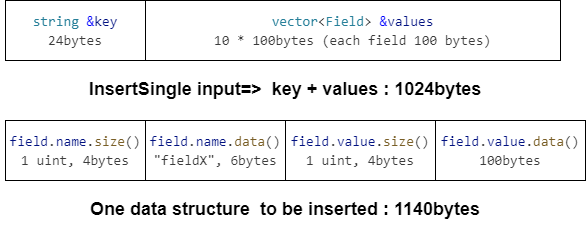

The diagram above was exported from draw.io. Its source (the exported page's mxGraphModel, read from the mxfile embedded in the PNG):
<mxGraphModel dx="754" dy="451" grid="1" gridSize="10" guides="1" tooltips="1" connect="1" arrows="1" fold="1" page="1" pageScale="1" pageWidth="827" pageHeight="1169" math="0" shadow="0">
  <root>
    <mxCell id="0" />
    <mxCell id="1" parent="0" />
    <mxCell id="2" value="&lt;div style=&quot;color: rgb(59, 59, 59); background-color: rgb(255, 255, 255); font-family: Consolas, &amp;quot;Courier New&amp;quot;, monospace; font-size: 14px; line-height: 19px; white-space: pre;&quot;&gt;&lt;span style=&quot;color: rgb(0, 16, 128);&quot;&gt;field&lt;/span&gt;&lt;span style=&quot;color: rgb(59, 59, 59);&quot;&gt;.&lt;/span&gt;&lt;span style=&quot;color: rgb(0, 16, 128);&quot;&gt;name&lt;/span&gt;&lt;span style=&quot;color: rgb(59, 59, 59);&quot;&gt;.&lt;/span&gt;&lt;span style=&quot;color: rgb(121, 94, 38);&quot;&gt;size&lt;/span&gt;&lt;span style=&quot;color: rgb(59, 59, 59);&quot;&gt;()&lt;/span&gt;&lt;/div&gt;&lt;div style=&quot;color: rgb(59, 59, 59); background-color: rgb(255, 255, 255); font-family: Consolas, &amp;quot;Courier New&amp;quot;, monospace; font-size: 14px; line-height: 19px; white-space: pre;&quot;&gt;&lt;span style=&quot;color: rgb(59, 59, 59);&quot;&gt;1 uint, 4bytes&lt;/span&gt;&lt;/div&gt;" style="rounded=0;whiteSpace=wrap;html=1;" parent="1" vertex="1">
      <mxGeometry x="45" y="220" width="140" height="60" as="geometry" />
    </mxCell>
    <mxCell id="3" value="&lt;div style=&quot;color: rgb(59, 59, 59); background-color: rgb(255, 255, 255); font-family: Consolas, &amp;quot;Courier New&amp;quot;, monospace; font-size: 14px; line-height: 19px; white-space: pre;&quot;&gt;&lt;div style=&quot;color: rgb(59, 59, 59); line-height: 19px;&quot;&gt;&lt;span style=&quot;color: #001080;&quot;&gt;field&lt;/span&gt;&lt;span style=&quot;color: #3b3b3b;&quot;&gt;.&lt;/span&gt;&lt;span style=&quot;color: #001080;&quot;&gt;name&lt;/span&gt;&lt;span style=&quot;color: #3b3b3b;&quot;&gt;.&lt;/span&gt;&lt;span style=&quot;color: #795e26;&quot;&gt;data&lt;/span&gt;&lt;span style=&quot;color: #3b3b3b;&quot;&gt;()&lt;/span&gt;&lt;/div&gt;&lt;/div&gt;&lt;div style=&quot;color: rgb(59, 59, 59); background-color: rgb(255, 255, 255); font-family: Consolas, &amp;quot;Courier New&amp;quot;, monospace; font-size: 14px; line-height: 19px; white-space: pre;&quot;&gt;&lt;span style=&quot;color: rgb(59, 59, 59);&quot;&gt;&quot;fieldX&quot;, 6bytes&lt;/span&gt;&lt;/div&gt;" style="rounded=0;whiteSpace=wrap;html=1;" parent="1" vertex="1">
      <mxGeometry x="185" y="220" width="140" height="60" as="geometry" />
    </mxCell>
    <mxCell id="4" value="&lt;div style=&quot;color: rgb(59, 59, 59); background-color: rgb(255, 255, 255); font-family: Consolas, &amp;quot;Courier New&amp;quot;, monospace; font-size: 14px; line-height: 19px; white-space: pre;&quot;&gt;&lt;div style=&quot;color: rgb(59, 59, 59); line-height: 19px;&quot;&gt;&lt;div style=&quot;color: rgb(59, 59, 59); line-height: 19px;&quot;&gt;&lt;span style=&quot;color: rgb(0, 16, 128);&quot;&gt;field&lt;/span&gt;&lt;span style=&quot;color: rgb(59, 59, 59);&quot;&gt;.&lt;/span&gt;&lt;span style=&quot;color: rgb(0, 16, 128);&quot;&gt;value&lt;/span&gt;&lt;span style=&quot;color: rgb(59, 59, 59);&quot;&gt;.&lt;/span&gt;&lt;span style=&quot;color: rgb(121, 94, 38);&quot;&gt;size&lt;/span&gt;&lt;span style=&quot;color: rgb(59, 59, 59);&quot;&gt;()&lt;/span&gt;&lt;/div&gt;&lt;/div&gt;&lt;/div&gt;&lt;div style=&quot;color: rgb(59, 59, 59); background-color: rgb(255, 255, 255); font-family: Consolas, &amp;quot;Courier New&amp;quot;, monospace; font-size: 14px; line-height: 19px; white-space: pre;&quot;&gt;&lt;span style=&quot;color: rgb(59, 59, 59);&quot;&gt;1 uint, 4bytes&lt;/span&gt;&lt;/div&gt;" style="rounded=0;whiteSpace=wrap;html=1;" parent="1" vertex="1">
      <mxGeometry x="325" y="220" width="150" height="60" as="geometry" />
    </mxCell>
    <mxCell id="5" value="&lt;div style=&quot;color: rgb(59, 59, 59); background-color: rgb(255, 255, 255); font-family: Consolas, &amp;quot;Courier New&amp;quot;, monospace; font-size: 14px; line-height: 19px; white-space: pre;&quot;&gt;&lt;div style=&quot;color: rgb(59, 59, 59); line-height: 19px;&quot;&gt;&lt;div style=&quot;color: rgb(59, 59, 59); line-height: 19px;&quot;&gt;&lt;div style=&quot;color: rgb(59, 59, 59); line-height: 19px;&quot;&gt;&lt;span style=&quot;color: #001080;&quot;&gt;field&lt;/span&gt;&lt;span style=&quot;color: #3b3b3b;&quot;&gt;.&lt;/span&gt;&lt;span style=&quot;color: #001080;&quot;&gt;value&lt;/span&gt;&lt;span style=&quot;color: #3b3b3b;&quot;&gt;.&lt;/span&gt;&lt;span style=&quot;color: #795e26;&quot;&gt;data&lt;/span&gt;&lt;span style=&quot;color: #3b3b3b;&quot;&gt;()&lt;/span&gt;&lt;/div&gt;&lt;/div&gt;&lt;/div&gt;&lt;/div&gt;&lt;div style=&quot;color: rgb(59, 59, 59); background-color: rgb(255, 255, 255); font-family: Consolas, &amp;quot;Courier New&amp;quot;, monospace; font-size: 14px; line-height: 19px; white-space: pre;&quot;&gt;&lt;span style=&quot;color: rgb(59, 59, 59);&quot;&gt;100bytes&lt;/span&gt;&lt;/div&gt;" style="rounded=0;whiteSpace=wrap;html=1;" parent="1" vertex="1">
      <mxGeometry x="475" y="220" width="150" height="60" as="geometry" />
    </mxCell>
    <mxCell id="7" value="&lt;h1 style=&quot;margin-top: 0px;&quot;&gt;&lt;br&gt;&lt;/h1&gt;" style="text;html=1;whiteSpace=wrap;overflow=hidden;rounded=0;" parent="1" vertex="1">
      <mxGeometry x="65" y="280" width="520" height="40" as="geometry" />
    </mxCell>
    <mxCell id="8" value="&lt;h1 style=&quot;scrollbar-color: light-dark(#e2e2e2, #4b4b4b)&lt;br/&gt;&#09;&#09;&#09;&#09;&#09;light-dark(#fbfbfb, var(--dark-panel-color)); text-align: left; margin-top: 0px;&quot;&gt;&lt;font style=&quot;font-size: 18px;&quot;&gt;One data structure&amp;nbsp; to be inserted : 1140bytes&lt;/font&gt;&lt;/h1&gt;" style="text;html=1;align=center;verticalAlign=middle;whiteSpace=wrap;rounded=0;" parent="1" vertex="1">
      <mxGeometry x="40" y="300" width="570" height="30" as="geometry" />
    </mxCell>
    <mxCell id="9" value="&lt;div style=&quot;background-color: rgb(255, 255, 255); font-family: Consolas, &amp;quot;Courier New&amp;quot;, monospace; font-size: 14px; line-height: 19px; white-space: pre; color: rgb(59, 59, 59);&quot;&gt;&lt;font color=&quot;#001080&quot;&gt;&lt;span style=&quot;color: rgb(38, 127, 153);&quot;&gt;string&lt;/span&gt;&lt;span style=&quot;color: rgb(59, 59, 59);&quot;&gt; &lt;/span&gt;&lt;span style=&quot;color: rgb(0, 0, 255);&quot;&gt;&amp;amp;&lt;/span&gt;key&lt;/font&gt;&lt;/div&gt;&lt;div style=&quot;color: rgb(59, 59, 59); background-color: rgb(255, 255, 255); font-family: Consolas, &amp;quot;Courier New&amp;quot;, monospace; font-size: 14px; line-height: 19px; white-space: pre;&quot;&gt;&lt;span style=&quot;color: rgb(59, 59, 59);&quot;&gt;24bytes&lt;/span&gt;&lt;/div&gt;" style="rounded=0;whiteSpace=wrap;html=1;" parent="1" vertex="1">
      <mxGeometry x="45" y="100" width="140" height="60" as="geometry" />
    </mxCell>
    <mxCell id="11" value="&lt;h1 style=&quot;scrollbar-color: light-dark(#e2e2e2, #4b4b4b)&lt;br/&gt;&#09;&#09;&#09;&#09;&#09;light-dark(#fbfbfb, var(--dark-panel-color)); text-align: left; margin-top: 0px;&quot;&gt;&lt;font style=&quot;font-size: 18px;&quot;&gt;InsertSingle input=&amp;gt;&amp;nbsp; key + values : 1024bytes&lt;/font&gt;&lt;/h1&gt;" style="text;html=1;align=center;verticalAlign=middle;whiteSpace=wrap;rounded=0;" parent="1" vertex="1">
      <mxGeometry x="40" y="180" width="570" height="30" as="geometry" />
    </mxCell>
    <mxCell id="12" value="&lt;div style=&quot;color: rgb(59, 59, 59); background-color: rgb(255, 255, 255); font-family: Consolas, &amp;quot;Courier New&amp;quot;, monospace; font-size: 14px; line-height: 19px; white-space: pre;&quot;&gt;&lt;div style=&quot;color: rgb(59, 59, 59); line-height: 19px;&quot;&gt;&lt;div style=&quot;color: rgb(59, 59, 59); line-height: 19px;&quot;&gt;&lt;div style=&quot;color: rgb(59, 59, 59); line-height: 19px;&quot;&gt;&lt;div style=&quot;color: rgb(59, 59, 59); line-height: 19px;&quot;&gt;&lt;span style=&quot;color: rgb(38, 127, 153);&quot;&gt;vector&lt;/span&gt;&lt;span style=&quot;color: rgb(59, 59, 59);&quot;&gt;&amp;lt;&lt;/span&gt;&lt;span style=&quot;color: rgb(38, 127, 153);&quot;&gt;Field&lt;/span&gt;&lt;span style=&quot;color: rgb(59, 59, 59);&quot;&gt;&amp;gt; &lt;/span&gt;&lt;span style=&quot;color: rgb(0, 0, 255);&quot;&gt;&amp;amp;&lt;/span&gt;&lt;span style=&quot;color: rgb(0, 16, 128);&quot;&gt;values&lt;/span&gt;&lt;/div&gt;&lt;/div&gt;&lt;/div&gt;&lt;/div&gt;&lt;/div&gt;&lt;div style=&quot;color: rgb(59, 59, 59); background-color: rgb(255, 255, 255); font-family: Consolas, &amp;quot;Courier New&amp;quot;, monospace; font-size: 14px; line-height: 19px; white-space: pre;&quot;&gt;&lt;span style=&quot;color: rgb(59, 59, 59);&quot;&gt;10 * 100bytes (each field 100 bytes)&lt;/span&gt;&lt;/div&gt;" style="rounded=0;whiteSpace=wrap;html=1;" parent="1" vertex="1">
      <mxGeometry x="185" y="100" width="415" height="60" as="geometry" />
    </mxCell>
  </root>
</mxGraphModel>